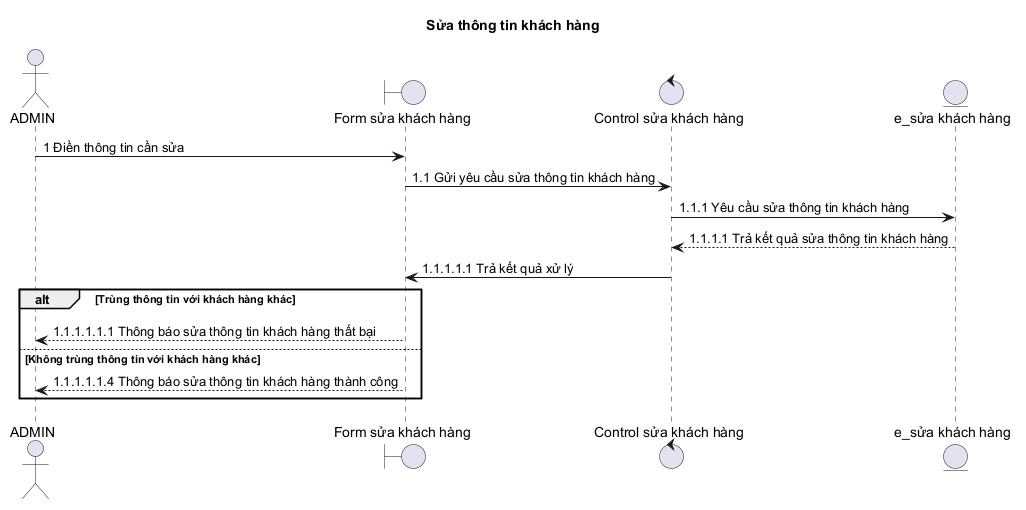

The diagram above was rendered by PlantUML. Its source (embedded in the PNG):
@startuml
title Sửa thông tin khách hàng

actor ADMIN as Admin
boundary "Form sửa khách hàng" as Boundary
control "Control sửa khách hàng" as Control
entity "e_sửa khách hàng" as Entity

Admin -> Boundary: 1 Điền thông tin cần sửa
Boundary -> Control: 1.1 Gửi yêu cầu sửa thông tin khách hàng
Control -> Entity: 1.1.1 Yêu cầu sửa thông tin khách hàng
Entity --> Control: 1.1.1.1 Trả kết quả sửa thông tin khách hàng
Control -> Boundary: 1.1.1.1.1 Trả kết quả xử lý

alt Trùng thông tin với khách hàng khác
  Boundary --> Admin: 1.1.1.1.1.1 Thông báo sửa thông tin khách hàng thất bại
else Không trùng thông tin với khách hàng khác
  Boundary --> Admin: 1.1.1.1.1.4 Thông báo sửa thông tin khách hàng thành công
end
@enduml